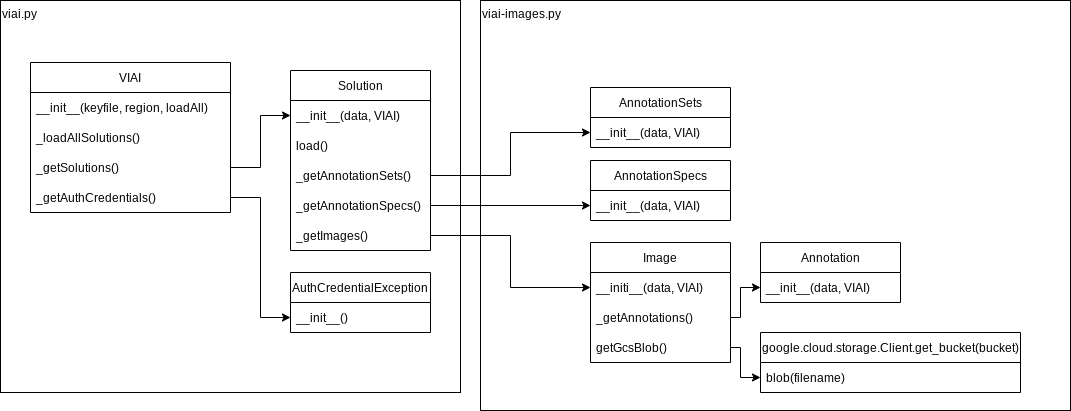

The diagram above was exported from draw.io. Its source (the exported page's mxGraphModel, read from the mxfile embedded in the PNG):
<mxGraphModel dx="1114" dy="581" grid="1" gridSize="10" guides="1" tooltips="1" connect="1" arrows="1" fold="1" page="1" pageScale="1" pageWidth="827" pageHeight="1169" math="0" shadow="0">
  <root>
    <mxCell id="WIyWlLk6GJQsqaUBKTNV-0" />
    <mxCell id="WIyWlLk6GJQsqaUBKTNV-1" parent="WIyWlLk6GJQsqaUBKTNV-0" />
    <mxCell id="jsHZEYnr8g8viatpTlt9-46" value="viai-images.py" style="rounded=0;whiteSpace=wrap;html=1;fontSize=12;align=left;verticalAlign=top;" parent="WIyWlLk6GJQsqaUBKTNV-1" vertex="1">
      <mxGeometry x="490" y="10" width="590" height="410" as="geometry" />
    </mxCell>
    <mxCell id="jsHZEYnr8g8viatpTlt9-20" value="viai.py" style="rounded=0;whiteSpace=wrap;html=1;align=left;verticalAlign=top;fontSize=12;" parent="WIyWlLk6GJQsqaUBKTNV-1" vertex="1">
      <mxGeometry x="10" y="10" width="460" height="392" as="geometry" />
    </mxCell>
    <mxCell id="jsHZEYnr8g8viatpTlt9-0" value="VIAI" style="swimlane;fontStyle=0;childLayout=stackLayout;horizontal=1;startSize=30;horizontalStack=0;resizeParent=1;resizeParentMax=0;resizeLast=0;collapsible=1;marginBottom=0;" parent="WIyWlLk6GJQsqaUBKTNV-1" vertex="1">
      <mxGeometry x="40" y="72" width="200" height="150" as="geometry" />
    </mxCell>
    <mxCell id="jsHZEYnr8g8viatpTlt9-1" value="__init__(keyfile, region, loadAll)" style="text;strokeColor=none;fillColor=none;align=left;verticalAlign=middle;spacingLeft=4;spacingRight=4;overflow=hidden;points=[[0,0.5],[1,0.5]];portConstraint=eastwest;rotatable=0;" parent="jsHZEYnr8g8viatpTlt9-0" vertex="1">
      <mxGeometry y="30" width="200" height="30" as="geometry" />
    </mxCell>
    <mxCell id="jsHZEYnr8g8viatpTlt9-2" value="_loadAllSolutions()" style="text;strokeColor=none;fillColor=none;align=left;verticalAlign=middle;spacingLeft=4;spacingRight=4;overflow=hidden;points=[[0,0.5],[1,0.5]];portConstraint=eastwest;rotatable=0;" parent="jsHZEYnr8g8viatpTlt9-0" vertex="1">
      <mxGeometry y="60" width="200" height="30" as="geometry" />
    </mxCell>
    <mxCell id="jsHZEYnr8g8viatpTlt9-5" value="_getSolutions()" style="text;strokeColor=none;fillColor=none;align=left;verticalAlign=middle;spacingLeft=4;spacingRight=4;overflow=hidden;points=[[0,0.5],[1,0.5]];portConstraint=eastwest;rotatable=0;" parent="jsHZEYnr8g8viatpTlt9-0" vertex="1">
      <mxGeometry y="90" width="200" height="30" as="geometry" />
    </mxCell>
    <mxCell id="jsHZEYnr8g8viatpTlt9-3" value="_getAuthCredentials()" style="text;strokeColor=none;fillColor=none;align=left;verticalAlign=middle;spacingLeft=4;spacingRight=4;overflow=hidden;points=[[0,0.5],[1,0.5]];portConstraint=eastwest;rotatable=0;" parent="jsHZEYnr8g8viatpTlt9-0" vertex="1">
      <mxGeometry y="120" width="200" height="30" as="geometry" />
    </mxCell>
    <mxCell id="jsHZEYnr8g8viatpTlt9-7" value="Solution" style="swimlane;fontStyle=0;childLayout=stackLayout;horizontal=1;startSize=30;horizontalStack=0;resizeParent=1;resizeParentMax=0;resizeLast=0;collapsible=1;marginBottom=0;" parent="WIyWlLk6GJQsqaUBKTNV-1" vertex="1">
      <mxGeometry x="300" y="80" width="140" height="180" as="geometry" />
    </mxCell>
    <mxCell id="jsHZEYnr8g8viatpTlt9-13" value="__init__(data, VIAI)" style="text;strokeColor=none;fillColor=none;align=left;verticalAlign=middle;spacingLeft=4;spacingRight=4;overflow=hidden;points=[[0,0.5],[1,0.5]];portConstraint=eastwest;rotatable=0;" parent="jsHZEYnr8g8viatpTlt9-7" vertex="1">
      <mxGeometry y="30" width="140" height="30" as="geometry" />
    </mxCell>
    <mxCell id="jsHZEYnr8g8viatpTlt9-8" value="load()" style="text;strokeColor=none;fillColor=none;align=left;verticalAlign=middle;spacingLeft=4;spacingRight=4;overflow=hidden;points=[[0,0.5],[1,0.5]];portConstraint=eastwest;rotatable=0;" parent="jsHZEYnr8g8viatpTlt9-7" vertex="1">
      <mxGeometry y="60" width="140" height="30" as="geometry" />
    </mxCell>
    <mxCell id="jsHZEYnr8g8viatpTlt9-9" value="_getAnnotationSets()" style="text;strokeColor=none;fillColor=none;align=left;verticalAlign=middle;spacingLeft=4;spacingRight=4;overflow=hidden;points=[[0,0.5],[1,0.5]];portConstraint=eastwest;rotatable=0;" parent="jsHZEYnr8g8viatpTlt9-7" vertex="1">
      <mxGeometry y="90" width="140" height="30" as="geometry" />
    </mxCell>
    <mxCell id="jsHZEYnr8g8viatpTlt9-10" value="_getAnnotationSpecs()" style="text;strokeColor=none;fillColor=none;align=left;verticalAlign=middle;spacingLeft=4;spacingRight=4;overflow=hidden;points=[[0,0.5],[1,0.5]];portConstraint=eastwest;rotatable=0;" parent="jsHZEYnr8g8viatpTlt9-7" vertex="1">
      <mxGeometry y="120" width="140" height="30" as="geometry" />
    </mxCell>
    <mxCell id="jsHZEYnr8g8viatpTlt9-11" value="_getImages()" style="text;strokeColor=none;fillColor=none;align=left;verticalAlign=middle;spacingLeft=4;spacingRight=4;overflow=hidden;points=[[0,0.5],[1,0.5]];portConstraint=eastwest;rotatable=0;" parent="jsHZEYnr8g8viatpTlt9-7" vertex="1">
      <mxGeometry y="150" width="140" height="30" as="geometry" />
    </mxCell>
    <mxCell id="jsHZEYnr8g8viatpTlt9-12" style="edgeStyle=orthogonalEdgeStyle;rounded=0;orthogonalLoop=1;jettySize=auto;html=1;" parent="WIyWlLk6GJQsqaUBKTNV-1" source="jsHZEYnr8g8viatpTlt9-5" target="jsHZEYnr8g8viatpTlt9-13" edge="1">
      <mxGeometry relative="1" as="geometry" />
    </mxCell>
    <mxCell id="jsHZEYnr8g8viatpTlt9-14" value="AuthCredentialException" style="swimlane;fontStyle=0;childLayout=stackLayout;horizontal=1;startSize=30;horizontalStack=0;resizeParent=1;resizeParentMax=0;resizeLast=0;collapsible=1;marginBottom=0;" parent="WIyWlLk6GJQsqaUBKTNV-1" vertex="1">
      <mxGeometry x="300" y="282" width="140" height="60" as="geometry" />
    </mxCell>
    <mxCell id="jsHZEYnr8g8viatpTlt9-15" value="__init__()" style="text;strokeColor=none;fillColor=none;align=left;verticalAlign=middle;spacingLeft=4;spacingRight=4;overflow=hidden;points=[[0,0.5],[1,0.5]];portConstraint=eastwest;rotatable=0;" parent="jsHZEYnr8g8viatpTlt9-14" vertex="1">
      <mxGeometry y="30" width="140" height="30" as="geometry" />
    </mxCell>
    <mxCell id="jsHZEYnr8g8viatpTlt9-21" value="Image" style="swimlane;fontStyle=0;childLayout=stackLayout;horizontal=1;startSize=30;horizontalStack=0;resizeParent=1;resizeParentMax=0;resizeLast=0;collapsible=1;marginBottom=0;fontSize=12;" parent="WIyWlLk6GJQsqaUBKTNV-1" vertex="1">
      <mxGeometry x="600" y="252" width="140" height="120" as="geometry" />
    </mxCell>
    <mxCell id="jsHZEYnr8g8viatpTlt9-22" value="__initi__(data, VIAI)" style="text;strokeColor=none;fillColor=none;align=left;verticalAlign=middle;spacingLeft=4;spacingRight=4;overflow=hidden;points=[[0,0.5],[1,0.5]];portConstraint=eastwest;rotatable=0;fontSize=12;" parent="jsHZEYnr8g8viatpTlt9-21" vertex="1">
      <mxGeometry y="30" width="140" height="30" as="geometry" />
    </mxCell>
    <mxCell id="jsHZEYnr8g8viatpTlt9-24" value="_getAnnotations()" style="text;strokeColor=none;fillColor=none;align=left;verticalAlign=middle;spacingLeft=4;spacingRight=4;overflow=hidden;points=[[0,0.5],[1,0.5]];portConstraint=eastwest;rotatable=0;fontSize=12;" parent="jsHZEYnr8g8viatpTlt9-21" vertex="1">
      <mxGeometry y="60" width="140" height="30" as="geometry" />
    </mxCell>
    <mxCell id="jsHZEYnr8g8viatpTlt9-23" value="getGcsBlob()" style="text;strokeColor=none;fillColor=none;align=left;verticalAlign=middle;spacingLeft=4;spacingRight=4;overflow=hidden;points=[[0,0.5],[1,0.5]];portConstraint=eastwest;rotatable=0;fontSize=12;" parent="jsHZEYnr8g8viatpTlt9-21" vertex="1">
      <mxGeometry y="90" width="140" height="30" as="geometry" />
    </mxCell>
    <mxCell id="jsHZEYnr8g8viatpTlt9-25" style="edgeStyle=orthogonalEdgeStyle;rounded=0;orthogonalLoop=1;jettySize=auto;html=1;entryX=0;entryY=0.5;entryDx=0;entryDy=0;fontSize=12;" parent="WIyWlLk6GJQsqaUBKTNV-1" source="jsHZEYnr8g8viatpTlt9-11" target="jsHZEYnr8g8viatpTlt9-22" edge="1">
      <mxGeometry relative="1" as="geometry" />
    </mxCell>
    <mxCell id="jsHZEYnr8g8viatpTlt9-26" value="Annotation" style="swimlane;fontStyle=0;childLayout=stackLayout;horizontal=1;startSize=30;horizontalStack=0;resizeParent=1;resizeParentMax=0;resizeLast=0;collapsible=1;marginBottom=0;fontSize=12;" parent="WIyWlLk6GJQsqaUBKTNV-1" vertex="1">
      <mxGeometry x="770" y="252" width="140" height="60" as="geometry" />
    </mxCell>
    <mxCell id="jsHZEYnr8g8viatpTlt9-27" value="__init__(data, VIAI)" style="text;strokeColor=none;fillColor=none;align=left;verticalAlign=middle;spacingLeft=4;spacingRight=4;overflow=hidden;points=[[0,0.5],[1,0.5]];portConstraint=eastwest;rotatable=0;fontSize=12;" parent="jsHZEYnr8g8viatpTlt9-26" vertex="1">
      <mxGeometry y="30" width="140" height="30" as="geometry" />
    </mxCell>
    <mxCell id="jsHZEYnr8g8viatpTlt9-30" style="edgeStyle=orthogonalEdgeStyle;rounded=0;orthogonalLoop=1;jettySize=auto;html=1;fontSize=12;exitX=1;exitY=0.5;exitDx=0;exitDy=0;" parent="WIyWlLk6GJQsqaUBKTNV-1" source="jsHZEYnr8g8viatpTlt9-24" target="jsHZEYnr8g8viatpTlt9-27" edge="1">
      <mxGeometry relative="1" as="geometry">
        <Array as="points">
          <mxPoint x="750" y="327" />
          <mxPoint x="750" y="297" />
        </Array>
      </mxGeometry>
    </mxCell>
    <mxCell id="jsHZEYnr8g8viatpTlt9-31" value="AnnotationSets" style="swimlane;fontStyle=0;childLayout=stackLayout;horizontal=1;startSize=30;horizontalStack=0;resizeParent=1;resizeParentMax=0;resizeLast=0;collapsible=1;marginBottom=0;fontSize=12;" parent="WIyWlLk6GJQsqaUBKTNV-1" vertex="1">
      <mxGeometry x="600" y="97" width="140" height="60" as="geometry" />
    </mxCell>
    <mxCell id="jsHZEYnr8g8viatpTlt9-32" value="__init__(data, VIAI)" style="text;strokeColor=none;fillColor=none;align=left;verticalAlign=middle;spacingLeft=4;spacingRight=4;overflow=hidden;points=[[0,0.5],[1,0.5]];portConstraint=eastwest;rotatable=0;fontSize=12;" parent="jsHZEYnr8g8viatpTlt9-31" vertex="1">
      <mxGeometry y="30" width="140" height="30" as="geometry" />
    </mxCell>
    <mxCell id="jsHZEYnr8g8viatpTlt9-35" value="AnnotationSpecs" style="swimlane;fontStyle=0;childLayout=stackLayout;horizontal=1;startSize=30;horizontalStack=0;resizeParent=1;resizeParentMax=0;resizeLast=0;collapsible=1;marginBottom=0;fontSize=12;" parent="WIyWlLk6GJQsqaUBKTNV-1" vertex="1">
      <mxGeometry x="600" y="170" width="140" height="60" as="geometry" />
    </mxCell>
    <mxCell id="jsHZEYnr8g8viatpTlt9-36" value="__init__(data, VIAI)" style="text;strokeColor=none;fillColor=none;align=left;verticalAlign=middle;spacingLeft=4;spacingRight=4;overflow=hidden;points=[[0,0.5],[1,0.5]];portConstraint=eastwest;rotatable=0;fontSize=12;" parent="jsHZEYnr8g8viatpTlt9-35" vertex="1">
      <mxGeometry y="30" width="140" height="30" as="geometry" />
    </mxCell>
    <mxCell id="jsHZEYnr8g8viatpTlt9-37" style="edgeStyle=orthogonalEdgeStyle;rounded=0;orthogonalLoop=1;jettySize=auto;html=1;fontSize=12;" parent="WIyWlLk6GJQsqaUBKTNV-1" source="jsHZEYnr8g8viatpTlt9-10" target="jsHZEYnr8g8viatpTlt9-36" edge="1">
      <mxGeometry relative="1" as="geometry" />
    </mxCell>
    <mxCell id="jsHZEYnr8g8viatpTlt9-38" style="edgeStyle=orthogonalEdgeStyle;rounded=0;orthogonalLoop=1;jettySize=auto;html=1;fontSize=12;" parent="WIyWlLk6GJQsqaUBKTNV-1" source="jsHZEYnr8g8viatpTlt9-9" target="jsHZEYnr8g8viatpTlt9-32" edge="1">
      <mxGeometry relative="1" as="geometry" />
    </mxCell>
    <mxCell id="jsHZEYnr8g8viatpTlt9-40" style="edgeStyle=orthogonalEdgeStyle;rounded=0;orthogonalLoop=1;jettySize=auto;html=1;fontSize=12;" parent="WIyWlLk6GJQsqaUBKTNV-1" source="jsHZEYnr8g8viatpTlt9-3" target="jsHZEYnr8g8viatpTlt9-15" edge="1">
      <mxGeometry relative="1" as="geometry" />
    </mxCell>
    <mxCell id="jsHZEYnr8g8viatpTlt9-41" value="google.cloud.storage.Client.get_bucket(bucket)" style="swimlane;fontStyle=0;childLayout=stackLayout;horizontal=1;startSize=30;horizontalStack=0;resizeParent=1;resizeParentMax=0;resizeLast=0;collapsible=1;marginBottom=0;fontSize=12;" parent="WIyWlLk6GJQsqaUBKTNV-1" vertex="1">
      <mxGeometry x="770" y="342" width="260" height="60" as="geometry" />
    </mxCell>
    <mxCell id="jsHZEYnr8g8viatpTlt9-42" value="blob(filename)" style="text;strokeColor=none;fillColor=none;align=left;verticalAlign=middle;spacingLeft=4;spacingRight=4;overflow=hidden;points=[[0,0.5],[1,0.5]];portConstraint=eastwest;rotatable=0;fontSize=12;" parent="jsHZEYnr8g8viatpTlt9-41" vertex="1">
      <mxGeometry y="30" width="260" height="30" as="geometry" />
    </mxCell>
    <mxCell id="jsHZEYnr8g8viatpTlt9-45" style="edgeStyle=orthogonalEdgeStyle;rounded=0;orthogonalLoop=1;jettySize=auto;html=1;fontSize=12;" parent="WIyWlLk6GJQsqaUBKTNV-1" source="jsHZEYnr8g8viatpTlt9-23" target="jsHZEYnr8g8viatpTlt9-42" edge="1">
      <mxGeometry relative="1" as="geometry">
        <Array as="points">
          <mxPoint x="750" y="357" />
          <mxPoint x="750" y="387" />
        </Array>
      </mxGeometry>
    </mxCell>
  </root>
</mxGraphModel>